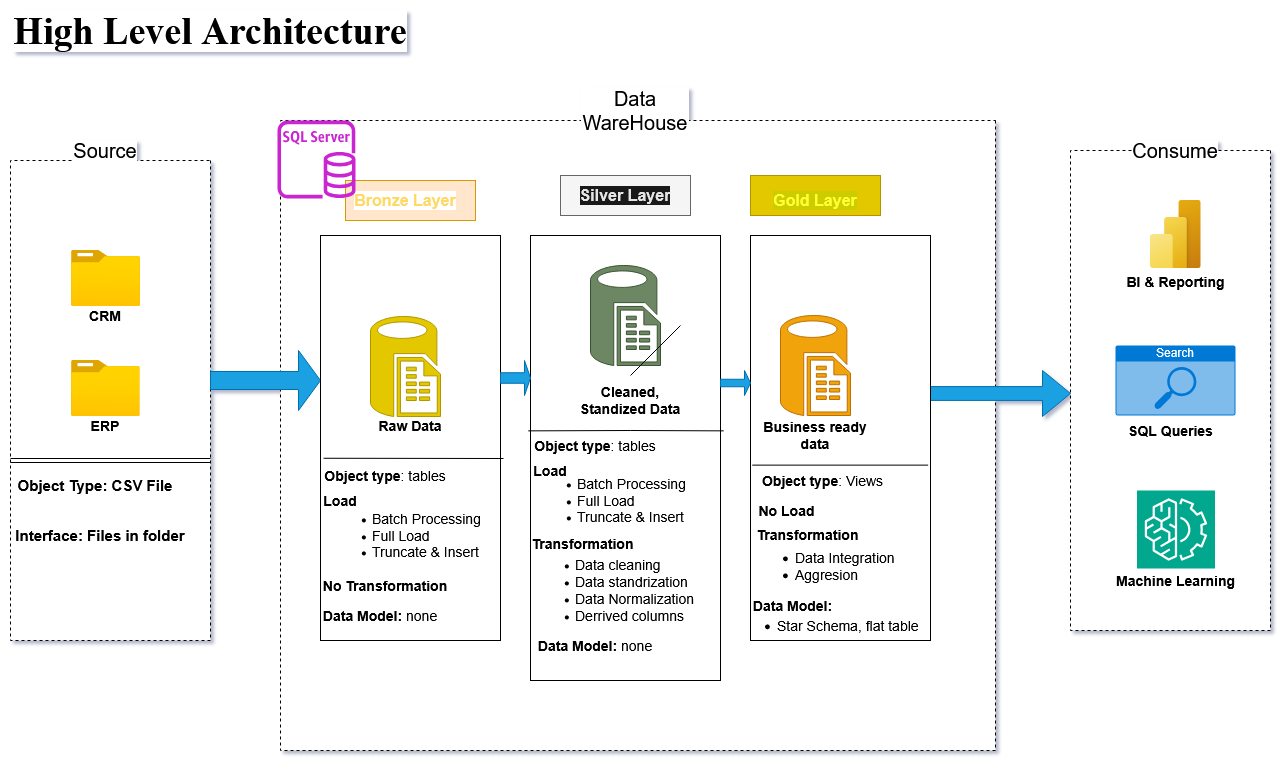

The diagram above was exported from draw.io. Its source (the exported page's mxGraphModel, read from the mxfile embedded in the PNG):
<mxGraphModel dx="1400" dy="813" grid="1" gridSize="10" guides="1" tooltips="1" connect="1" arrows="1" fold="1" page="1" pageScale="1" pageWidth="827" pageHeight="1169" math="0" shadow="0">
  <root>
    <mxCell id="0" />
    <mxCell id="1" parent="0" />
    <mxCell id="1P1pAM_2n8wFq243gzPt-1" parent="1" style="text;html=1;whiteSpace=wrap;strokeColor=none;fillColor=none;align=center;verticalAlign=middle;rounded=0;" value="&lt;font style=&quot;font-size: 38px;&quot;&gt;&lt;b&gt;&lt;font face=&quot;Times New Roman&quot; style=&quot;background-color: light-dark(#ffffff, var(--ge-dark-color, #121212));&quot;&gt;High Level Architecture&lt;/font&gt;&lt;/b&gt;&lt;/font&gt;" vertex="1">
      <mxGeometry height="60" width="420" x="30" as="geometry" />
    </mxCell>
    <mxCell id="1P1pAM_2n8wFq243gzPt-2" parent="1" style="rounded=0;whiteSpace=wrap;html=1;direction=south;dashed=1;" value="" vertex="1">
      <mxGeometry height="480" width="200" x="40" y="160" as="geometry" />
    </mxCell>
    <mxCell id="1P1pAM_2n8wFq243gzPt-3" parent="1" style="text;html=1;whiteSpace=wrap;align=center;verticalAlign=middle;rounded=0;" value="&lt;font style=&quot;font-size: 20px; background-color: light-dark(#ffffff, var(--ge-dark-color, #121212));&quot;&gt;Source&lt;/font&gt;" vertex="1">
      <mxGeometry height="40" width="110" x="80" y="130" as="geometry" />
    </mxCell>
    <mxCell id="1P1pAM_2n8wFq243gzPt-6" parent="1" style="rounded=0;whiteSpace=wrap;html=1;direction=south;dashed=1;" value="" vertex="1">
      <mxGeometry height="630" width="715" x="310" y="120" as="geometry" />
    </mxCell>
    <mxCell id="1P1pAM_2n8wFq243gzPt-7" parent="1" style="text;html=1;whiteSpace=wrap;align=center;verticalAlign=middle;rounded=0;strokeColor=none;labelBackgroundColor=default;" value="&lt;font style=&quot;font-size: 20px;&quot;&gt;Data WareHouse&lt;/font&gt;" vertex="1">
      <mxGeometry height="40" width="110" x="610" y="90" as="geometry" />
    </mxCell>
    <mxCell id="1P1pAM_2n8wFq243gzPt-8" parent="1" style="rounded=0;whiteSpace=wrap;html=1;direction=south;dashed=1;" value="" vertex="1">
      <mxGeometry height="480" width="200" x="1100" y="150" as="geometry" />
    </mxCell>
    <mxCell id="1P1pAM_2n8wFq243gzPt-9" parent="1" style="text;html=1;whiteSpace=wrap;align=center;verticalAlign=middle;rounded=0;" value="&lt;font style=&quot;font-size: 20px; background-color: light-dark(#ffffff, var(--ge-dark-color, #121212));&quot;&gt;Consume&lt;/font&gt;" vertex="1">
      <mxGeometry height="40" width="110" x="1150" y="130" as="geometry" />
    </mxCell>
    <mxCell id="1P1pAM_2n8wFq243gzPt-21" parent="1" style="image;aspect=fixed;html=1;points=[];align=center;fontSize=12;image=img/lib/azure2/general/Folder_Blank.svg;" value="" vertex="1">
      <mxGeometry height="56.00000000000001" width="69" x="101" y="250" as="geometry" />
    </mxCell>
    <mxCell id="1P1pAM_2n8wFq243gzPt-22" parent="1" style="text;html=1;whiteSpace=wrap;strokeColor=none;fillColor=none;align=center;verticalAlign=middle;rounded=0;" value="&lt;b&gt;&lt;font style=&quot;font-size: 14px;&quot;&gt;CRM&lt;/font&gt;&lt;/b&gt;" vertex="1">
      <mxGeometry height="30" width="60" x="105" y="300" as="geometry" />
    </mxCell>
    <mxCell id="1P1pAM_2n8wFq243gzPt-24" parent="1" style="image;aspect=fixed;html=1;points=[];align=center;fontSize=12;image=img/lib/azure2/general/Folder_Blank.svg;" value="" vertex="1">
      <mxGeometry height="56.00000000000001" width="69" x="100.5" y="360" as="geometry" />
    </mxCell>
    <mxCell id="1P1pAM_2n8wFq243gzPt-25" parent="1" style="text;html=1;whiteSpace=wrap;strokeColor=none;fillColor=none;align=center;verticalAlign=middle;rounded=0;" value="&lt;b&gt;&lt;font style=&quot;font-size: 14px;&quot;&gt;ERP&lt;/font&gt;&lt;/b&gt;" vertex="1">
      <mxGeometry height="30" width="60" x="105" y="410" as="geometry" />
    </mxCell>
    <mxCell id="1P1pAM_2n8wFq243gzPt-27" parent="1" style="text;html=1;whiteSpace=wrap;strokeColor=none;fillColor=none;align=center;verticalAlign=middle;rounded=0;" value="&lt;b&gt;&lt;font style=&quot;font-size: 15px;&quot;&gt;Object Type: CSV File&lt;/font&gt;&lt;/b&gt;" vertex="1">
      <mxGeometry height="50" width="170" x="40" y="460" as="geometry" />
    </mxCell>
    <mxCell id="1P1pAM_2n8wFq243gzPt-28" parent="1" style="text;html=1;whiteSpace=wrap;strokeColor=none;fillColor=none;align=center;verticalAlign=middle;rounded=0;" value="&lt;b&gt;&lt;font style=&quot;font-size: 15px;&quot;&gt;Interface: Files in folder&lt;/font&gt;&lt;/b&gt;" vertex="1">
      <mxGeometry height="50" width="180" x="40" y="510" as="geometry" />
    </mxCell>
    <mxCell id="1P1pAM_2n8wFq243gzPt-29" parent="1" style="shape=singleArrow;whiteSpace=wrap;html=1;fillColor=#1ba1e2;fontColor=#ffffff;strokeColor=#006EAF;" value="" vertex="1">
      <mxGeometry height="60" width="110" x="240" y="350" as="geometry" />
    </mxCell>
    <mxCell id="1P1pAM_2n8wFq243gzPt-32" parent="1" style="shape=singleArrow;whiteSpace=wrap;html=1;fillColor=#1ba1e2;fontColor=#ffffff;strokeColor=#006EAF;" value="" vertex="1">
      <mxGeometry height="46" width="140" x="960" y="370" as="geometry" />
    </mxCell>
    <mxCell id="1P1pAM_2n8wFq243gzPt-40" edge="1" parent="1" style="shape=link;html=1;rounded=0;startArrow=none;startFill=0;" value="">
      <mxGeometry relative="1" width="100" as="geometry">
        <mxPoint x="40" y="460" as="sourcePoint" />
        <mxPoint x="240" y="460" as="targetPoint" />
      </mxGeometry>
    </mxCell>
    <mxCell id="1P1pAM_2n8wFq243gzPt-48" parent="1" style="rounded=0;whiteSpace=wrap;html=1;fillColor=#ffe6cc;strokeColor=#d79b00;" value="" vertex="1">
      <mxGeometry height="40" width="130" x="375" y="180" as="geometry" />
    </mxCell>
    <mxCell id="1P1pAM_2n8wFq243gzPt-49" parent="1" style="text;html=1;whiteSpace=wrap;strokeColor=none;fillColor=none;align=center;verticalAlign=middle;rounded=0;labelBackgroundColor=#FFFFFF;" value="&lt;b style=&quot;color: rgb(77, 77, 77);&quot;&gt;&lt;font style=&quot;font-size: 16px; color: rgb(255, 217, 102);&quot;&gt;Bronze Layer&lt;/font&gt;&lt;/b&gt;" vertex="1">
      <mxGeometry height="30" width="140" x="365" y="185" as="geometry" />
    </mxCell>
    <mxCell id="1P1pAM_2n8wFq243gzPt-50" parent="1" style="rounded=0;whiteSpace=wrap;html=1;" value="" vertex="1">
      <mxGeometry height="405" width="180" x="350" y="235" as="geometry" />
    </mxCell>
    <mxCell id="1P1pAM_2n8wFq243gzPt-51" parent="1" style="rounded=0;whiteSpace=wrap;html=1;fillColor=#f5f5f5;fontColor=#333333;strokeColor=#666666;" value="" vertex="1">
      <mxGeometry height="40" width="130" x="590" y="175" as="geometry" />
    </mxCell>
    <mxCell id="1P1pAM_2n8wFq243gzPt-52" parent="1" style="text;html=1;whiteSpace=wrap;strokeColor=none;fillColor=none;align=center;verticalAlign=middle;rounded=0;labelBackgroundColor=#1A1A1A;" value="&lt;font style=&quot;font-size: 16px; color: light-dark(rgb(230, 230, 230), rgb(51, 0, 0));&quot;&gt;&lt;b&gt;Silver Layer&lt;/b&gt;&lt;/font&gt;" vertex="1">
      <mxGeometry height="30" width="140" x="585" y="180" as="geometry" />
    </mxCell>
    <mxCell id="1P1pAM_2n8wFq243gzPt-53" parent="1" style="rounded=0;whiteSpace=wrap;html=1;" value="" vertex="1">
      <mxGeometry height="445" width="190" x="560" y="235" as="geometry" />
    </mxCell>
    <mxCell id="1P1pAM_2n8wFq243gzPt-54" parent="1" style="rounded=0;whiteSpace=wrap;html=1;fillColor=#e3c800;fontColor=#000000;strokeColor=#B09500;" value="" vertex="1">
      <mxGeometry height="40" width="130" x="780" y="175" as="geometry" />
    </mxCell>
    <mxCell id="1P1pAM_2n8wFq243gzPt-55" parent="1" style="text;html=1;whiteSpace=wrap;strokeColor=none;fillColor=none;align=center;verticalAlign=middle;rounded=0;labelBackgroundColor=#CCCC00;" value="&lt;b&gt;&lt;span style=&quot;color: rgb(255, 255, 51);&quot;&gt;&lt;font style=&quot;font-size: 16px;&quot;&gt;Gold Layer&lt;/font&gt;&lt;/span&gt;&lt;/b&gt;" vertex="1">
      <mxGeometry height="30" width="140" x="775" y="185" as="geometry" />
    </mxCell>
    <mxCell id="1P1pAM_2n8wFq243gzPt-56" parent="1" style="rounded=0;whiteSpace=wrap;html=1;" value="" vertex="1">
      <mxGeometry height="405" width="180" x="780" y="235" as="geometry" />
    </mxCell>
    <mxCell id="1P1pAM_2n8wFq243gzPt-57" parent="1" style="shape=singleArrow;whiteSpace=wrap;html=1;fillColor=#1ba1e2;strokeColor=#006EAF;fontColor=#ffffff;" value="" vertex="1">
      <mxGeometry height="35" width="30" x="530" y="360" as="geometry" />
    </mxCell>
    <mxCell id="1P1pAM_2n8wFq243gzPt-58" parent="1" style="shape=singleArrow;whiteSpace=wrap;html=1;fillColor=#1ba1e2;fontColor=#ffffff;strokeColor=#006EAF;" value="" vertex="1">
      <mxGeometry height="25" width="30" x="750" y="370" as="geometry" />
    </mxCell>
    <mxCell id="1P1pAM_2n8wFq243gzPt-59" parent="1" style="verticalLabelPosition=bottom;html=1;verticalAlign=top;align=center;strokeColor=#B09500;fillColor=#e3c800;shape=mxgraph.azure.sql_reporting;fontColor=#000000;" value="" vertex="1">
      <mxGeometry height="100" width="70" x="400" y="316" as="geometry" />
    </mxCell>
    <mxCell id="1P1pAM_2n8wFq243gzPt-60" parent="1" style="verticalLabelPosition=bottom;html=1;verticalAlign=top;align=center;strokeColor=#3A5431;fillColor=#6d8764;shape=mxgraph.azure.sql_reporting;fontColor=#ffffff;" value="" vertex="1">
      <mxGeometry height="100" width="70" x="620" y="265" as="geometry" />
    </mxCell>
    <mxCell id="1P1pAM_2n8wFq243gzPt-61" parent="1" style="verticalLabelPosition=bottom;html=1;verticalAlign=top;align=center;strokeColor=#BD7000;fillColor=#f0a30a;shape=mxgraph.azure.sql_reporting;fontColor=#000000;" value="" vertex="1">
      <mxGeometry height="100" width="70" x="810" y="315" as="geometry" />
    </mxCell>
    <mxCell id="1P1pAM_2n8wFq243gzPt-62" parent="1" style="text;html=1;whiteSpace=wrap;strokeColor=none;fillColor=none;align=center;verticalAlign=middle;rounded=0;" value="&lt;b&gt;&lt;font style=&quot;font-size: 14px;&quot;&gt;Raw Data&lt;/font&gt;&lt;/b&gt;" vertex="1">
      <mxGeometry height="40" width="110" x="385" y="405" as="geometry" />
    </mxCell>
    <mxCell id="1P1pAM_2n8wFq243gzPt-63" parent="1" style="text;html=1;whiteSpace=wrap;strokeColor=none;fillColor=none;align=center;verticalAlign=middle;rounded=0;" value="&lt;font style=&quot;font-size: 14px;&quot;&gt;&lt;b&gt;Cleaned, Standized Data&lt;/b&gt;&lt;/font&gt;" vertex="1">
      <mxGeometry height="40" width="110" x="605" y="380" as="geometry" />
    </mxCell>
    <mxCell id="1P1pAM_2n8wFq243gzPt-64" parent="1" style="text;html=1;whiteSpace=wrap;strokeColor=none;fillColor=none;align=center;verticalAlign=middle;rounded=0;" value="&lt;font style=&quot;font-size: 14px;&quot;&gt;&lt;b&gt;Business ready data&lt;/b&gt;&lt;/font&gt;" vertex="1">
      <mxGeometry height="40" width="110" x="790" y="415" as="geometry" />
    </mxCell>
    <mxCell id="1P1pAM_2n8wFq243gzPt-65" edge="1" parent="1" style="endArrow=none;html=1;rounded=0;" value="">
      <mxGeometry height="50" relative="1" width="50" as="geometry">
        <mxPoint x="660" y="375" as="sourcePoint" />
        <mxPoint x="710" y="325" as="targetPoint" />
      </mxGeometry>
    </mxCell>
    <mxCell id="1P1pAM_2n8wFq243gzPt-66" edge="1" parent="1" source="1P1pAM_2n8wFq243gzPt-50" style="endArrow=none;html=1;rounded=0;exitX=0.017;exitY=0.55;exitDx=0;exitDy=0;exitPerimeter=0;" value="">
      <mxGeometry height="50" relative="1" width="50" as="geometry">
        <Array as="points" />
        <mxPoint x="390" y="462" as="sourcePoint" />
        <mxPoint x="533" y="458" as="targetPoint" />
      </mxGeometry>
    </mxCell>
    <mxCell id="1P1pAM_2n8wFq243gzPt-67" edge="1" parent="1" source="1P1pAM_2n8wFq243gzPt-53" style="endArrow=none;html=1;rounded=0;entryX=1.017;entryY=0.439;entryDx=0;entryDy=0;entryPerimeter=0;exitX=-0.012;exitY=0.439;exitDx=0;exitDy=0;exitPerimeter=0;" target="1P1pAM_2n8wFq243gzPt-53" value="">
      <mxGeometry height="50" relative="1" width="50" as="geometry">
        <Array as="points">
          <mxPoint x="660" y="430" />
        </Array>
        <mxPoint x="558" y="460" as="sourcePoint" />
        <mxPoint x="660" y="465" as="targetPoint" />
      </mxGeometry>
    </mxCell>
    <mxCell id="1P1pAM_2n8wFq243gzPt-68" edge="1" parent="1" source="1P1pAM_2n8wFq243gzPt-56" style="endArrow=none;html=1;rounded=0;entryX=0.987;entryY=0.567;entryDx=0;entryDy=0;entryPerimeter=0;exitX=0.01;exitY=0.567;exitDx=0;exitDy=0;exitPerimeter=0;" target="1P1pAM_2n8wFq243gzPt-56" value="">
      <mxGeometry height="50" relative="1" width="50" as="geometry">
        <mxPoint x="770" y="465" as="sourcePoint" />
        <mxPoint x="840" y="465" as="targetPoint" />
      </mxGeometry>
    </mxCell>
    <mxCell id="1P1pAM_2n8wFq243gzPt-69" parent="1" style="text;html=1;whiteSpace=wrap;strokeColor=none;fillColor=none;align=center;verticalAlign=middle;rounded=0;" value="&lt;font style=&quot;font-size: 14px;&quot;&gt;&lt;b&gt;Object type&lt;/b&gt;: tables&lt;/font&gt;" vertex="1">
      <mxGeometry height="30" width="130" x="350" y="460" as="geometry" />
    </mxCell>
    <mxCell id="1P1pAM_2n8wFq243gzPt-95" parent="1" style="text;html=1;whiteSpace=wrap;strokeColor=none;fillColor=none;align=center;verticalAlign=middle;rounded=0;" value="&lt;font style=&quot;font-size: 14px;&quot;&gt;&lt;b&gt;Object type&lt;/b&gt;: tables&lt;/font&gt;" vertex="1">
      <mxGeometry height="10" width="150" x="550" y="440" as="geometry" />
    </mxCell>
    <mxCell id="1P1pAM_2n8wFq243gzPt-96" parent="1" style="text;html=1;whiteSpace=wrap;strokeColor=none;fillColor=none;align=center;verticalAlign=middle;rounded=0;" value="&lt;font style=&quot;font-size: 14px;&quot;&gt;&lt;b&gt;Object type&lt;/b&gt;: Views&lt;/font&gt;" vertex="1">
      <mxGeometry height="30" width="165" x="770" y="465" as="geometry" />
    </mxCell>
    <mxCell id="1P1pAM_2n8wFq243gzPt-99" parent="1" style="text;html=1;whiteSpace=wrap;strokeColor=none;fillColor=none;align=center;verticalAlign=middle;rounded=0;" value="&lt;b&gt;&lt;font style=&quot;font-size: 14px;&quot;&gt;Load&lt;/font&gt;&lt;/b&gt;" vertex="1">
      <mxGeometry height="40" width="120" x="310" y="480" as="geometry" />
    </mxCell>
    <mxCell id="1P1pAM_2n8wFq243gzPt-100" parent="1" style="text;html=1;whiteSpace=wrap;strokeColor=none;fillColor=none;align=left;verticalAlign=middle;rounded=0;" value="&lt;div align=&quot;left&quot;&gt;&lt;ul&gt;&lt;li&gt;&lt;font style=&quot;font-size: 14px;&quot;&gt;Batch Processing&lt;/font&gt;&lt;/li&gt;&lt;li&gt;&lt;font style=&quot;font-size: 14px;&quot;&gt;Full Load&lt;/font&gt;&lt;/li&gt;&lt;li&gt;&lt;font style=&quot;font-size: 14px;&quot;&gt;Truncate &amp;amp; Insert&lt;/font&gt;&lt;/li&gt;&lt;/ul&gt;&lt;/div&gt;" vertex="1">
      <mxGeometry height="70" width="190" x="360" y="500" as="geometry" />
    </mxCell>
    <mxCell id="1P1pAM_2n8wFq243gzPt-101" parent="1" style="text;html=1;whiteSpace=wrap;strokeColor=none;fillColor=none;align=center;verticalAlign=middle;rounded=0;" value="&lt;b&gt;&lt;font style=&quot;font-size: 14px;&quot;&gt;No Transformation&lt;/font&gt;&lt;/b&gt;" vertex="1">
      <mxGeometry height="30" width="170" x="330" y="570" as="geometry" />
    </mxCell>
    <mxCell id="1P1pAM_2n8wFq243gzPt-102" parent="1" style="text;html=1;whiteSpace=wrap;strokeColor=none;fillColor=none;align=center;verticalAlign=middle;rounded=0;" value="&lt;b&gt;&lt;font style=&quot;font-size: 14px;&quot;&gt;Data Model: &lt;/font&gt;&lt;/b&gt;&lt;font style=&quot;font-size: 14px;&quot;&gt;none&lt;/font&gt;" vertex="1">
      <mxGeometry height="30" width="140" x="340" y="600" as="geometry" />
    </mxCell>
    <mxCell id="1P1pAM_2n8wFq243gzPt-103" parent="1" style="text;html=1;whiteSpace=wrap;strokeColor=none;fillColor=none;align=center;verticalAlign=middle;rounded=0;" value="&lt;b&gt;&lt;font style=&quot;font-size: 14px;&quot;&gt;Load&lt;/font&gt;&lt;/b&gt;" vertex="1">
      <mxGeometry height="40" width="120" x="520" y="450" as="geometry" />
    </mxCell>
    <mxCell id="1P1pAM_2n8wFq243gzPt-104" parent="1" style="text;html=1;whiteSpace=wrap;strokeColor=none;fillColor=none;align=left;verticalAlign=middle;rounded=0;" value="&lt;div align=&quot;left&quot;&gt;&lt;ul&gt;&lt;li&gt;&lt;font style=&quot;font-size: 14px;&quot;&gt;Batch Processing&lt;/font&gt;&lt;/li&gt;&lt;li&gt;&lt;font style=&quot;font-size: 14px;&quot;&gt;Full Load&lt;/font&gt;&lt;/li&gt;&lt;li&gt;&lt;font style=&quot;font-size: 14px;&quot;&gt;Truncate &amp;amp; Insert&lt;/font&gt;&lt;/li&gt;&lt;/ul&gt;&lt;/div&gt;" vertex="1">
      <mxGeometry height="70" width="190" x="565" y="465" as="geometry" />
    </mxCell>
    <mxCell id="1P1pAM_2n8wFq243gzPt-106" parent="1" style="text;html=1;whiteSpace=wrap;strokeColor=none;fillColor=none;align=center;verticalAlign=middle;rounded=0;" value="&lt;b&gt;&lt;font style=&quot;font-size: 14px;&quot;&gt;Transformation&lt;/font&gt;&lt;/b&gt;" vertex="1">
      <mxGeometry height="25" width="185" x="520" y="530" as="geometry" />
    </mxCell>
    <mxCell id="1P1pAM_2n8wFq243gzPt-107" parent="1" style="text;html=1;whiteSpace=wrap;strokeColor=none;fillColor=none;align=left;verticalAlign=middle;rounded=0;" value="&lt;ul&gt;&lt;li&gt;&lt;font style=&quot;font-size: 14px;&quot;&gt;Data cleaning&lt;/font&gt;&lt;/li&gt;&lt;li&gt;&lt;font style=&quot;font-size: 14px;&quot;&gt;Data standrization&lt;/font&gt;&lt;/li&gt;&lt;li&gt;&lt;font style=&quot;font-size: 14px;&quot;&gt;Data Normalization&lt;/font&gt;&lt;/li&gt;&lt;li&gt;&lt;font style=&quot;font-size: 14px;&quot;&gt;Derrived columns&lt;/font&gt;&lt;/li&gt;&lt;/ul&gt;" vertex="1">
      <mxGeometry height="60" width="195" x="562.5" y="560" as="geometry" />
    </mxCell>
    <mxCell id="1P1pAM_2n8wFq243gzPt-109" parent="1" style="text;html=1;whiteSpace=wrap;strokeColor=none;fillColor=none;align=center;verticalAlign=middle;rounded=0;" value="&lt;b&gt;&lt;font style=&quot;font-size: 14px;&quot;&gt;Data Model: &lt;/font&gt;&lt;/b&gt;&lt;font style=&quot;font-size: 14px;&quot;&gt;none&lt;/font&gt;" vertex="1">
      <mxGeometry height="30" width="140" x="555" y="630" as="geometry" />
    </mxCell>
    <mxCell id="1P1pAM_2n8wFq243gzPt-110" parent="1" style="text;html=1;whiteSpace=wrap;strokeColor=none;fillColor=none;align=center;verticalAlign=middle;rounded=0;" value="&lt;b&gt;&lt;font style=&quot;font-size: 14px;&quot;&gt;No Load&lt;/font&gt;&lt;/b&gt;" vertex="1">
      <mxGeometry height="40" width="132.5" x="750" y="490" as="geometry" />
    </mxCell>
    <mxCell id="1P1pAM_2n8wFq243gzPt-111" parent="1" style="text;html=1;whiteSpace=wrap;strokeColor=none;fillColor=none;align=center;verticalAlign=middle;rounded=0;" value="&lt;b&gt;&lt;font style=&quot;font-size: 14px;&quot;&gt;Data Model:&lt;/font&gt;&lt;/b&gt;" vertex="1">
      <mxGeometry height="30" width="145" x="750" y="590" as="geometry" />
    </mxCell>
    <mxCell id="1P1pAM_2n8wFq243gzPt-112" parent="1" style="text;html=1;whiteSpace=wrap;strokeColor=none;fillColor=none;align=left;verticalAlign=middle;rounded=0;fontSize=14;" value="&lt;ul&gt;&lt;li&gt;Star Schema, flat table&lt;/li&gt;&lt;/ul&gt;" vertex="1">
      <mxGeometry height="50" width="200" x="765" y="600" as="geometry" />
    </mxCell>
    <mxCell id="1P1pAM_2n8wFq243gzPt-113" parent="1" style="text;html=1;whiteSpace=wrap;strokeColor=none;fillColor=none;align=center;verticalAlign=middle;rounded=0;" value="&lt;b&gt;&lt;font style=&quot;font-size: 14px;&quot;&gt;Transformation&lt;/font&gt;&lt;/b&gt;" vertex="1">
      <mxGeometry height="27.5" width="175" x="750" y="520" as="geometry" />
    </mxCell>
    <mxCell id="1P1pAM_2n8wFq243gzPt-114" parent="1" style="text;html=1;whiteSpace=wrap;strokeColor=none;fillColor=none;align=left;verticalAlign=middle;rounded=0;fontSize=14;" value="&lt;div align=&quot;left&quot;&gt;&lt;ul&gt;&lt;li&gt;Data Integration&lt;/li&gt;&lt;li&gt;Aggresion&lt;/li&gt;&lt;/ul&gt;&lt;/div&gt;" vertex="1">
      <mxGeometry height="37.5" width="165" x="782.5" y="547.5" as="geometry" />
    </mxCell>
    <mxCell id="1P1pAM_2n8wFq243gzPt-115" parent="1" style="image;aspect=fixed;html=1;points=[];align=center;fontSize=12;image=img/lib/azure2/power_platform/PowerBI.svg;" value="" vertex="1">
      <mxGeometry height="68" width="51" x="1179.5" y="200" as="geometry" />
    </mxCell>
    <mxCell id="1P1pAM_2n8wFq243gzPt-116" parent="1" style="html=1;whiteSpace=wrap;strokeColor=none;fillColor=#0079D6;labelPosition=center;verticalLabelPosition=middle;verticalAlign=top;align=center;fontSize=12;outlineConnect=0;spacingTop=-6;fontColor=#FFFFFF;sketch=0;shape=mxgraph.sitemap.search;" value="Search" vertex="1">
      <mxGeometry height="70" width="120" x="1145" y="345" as="geometry" />
    </mxCell>
    <mxCell id="1P1pAM_2n8wFq243gzPt-117" parent="1" style="sketch=0;points=[[0,0,0],[0.25,0,0],[0.5,0,0],[0.75,0,0],[1,0,0],[0,1,0],[0.25,1,0],[0.5,1,0],[0.75,1,0],[1,1,0],[0,0.25,0],[0,0.5,0],[0,0.75,0],[1,0.25,0],[1,0.5,0],[1,0.75,0]];outlineConnect=0;fontColor=#232F3E;fillColor=#01A88D;strokeColor=#ffffff;dashed=0;verticalLabelPosition=bottom;verticalAlign=top;align=center;html=1;fontSize=12;fontStyle=0;aspect=fixed;shape=mxgraph.aws4.resourceIcon;resIcon=mxgraph.aws4.machine_learning;" value="" vertex="1">
      <mxGeometry height="78" width="78" x="1166.5" y="490" as="geometry" />
    </mxCell>
    <mxCell id="1P1pAM_2n8wFq243gzPt-118" parent="1" style="text;html=1;whiteSpace=wrap;strokeColor=none;fillColor=none;align=center;verticalAlign=middle;rounded=0;" value="&lt;b&gt;&lt;font style=&quot;font-size: 14px;&quot;&gt;BI &amp;amp; Reporting&lt;/font&gt;&lt;/b&gt;" vertex="1">
      <mxGeometry height="50" width="135" x="1138" y="256" as="geometry" />
    </mxCell>
    <mxCell id="1P1pAM_2n8wFq243gzPt-119" parent="1" style="text;html=1;whiteSpace=wrap;strokeColor=none;fillColor=none;align=center;verticalAlign=middle;rounded=0;" value="&lt;font style=&quot;font-size: 14px;&quot;&gt;&lt;b&gt;SQL Queries&lt;/b&gt;&lt;/font&gt;" vertex="1">
      <mxGeometry height="60" width="205" x="1097.5" y="400" as="geometry" />
    </mxCell>
    <mxCell id="1P1pAM_2n8wFq243gzPt-121" parent="1" style="text;html=1;whiteSpace=wrap;strokeColor=none;fillColor=none;align=center;verticalAlign=middle;rounded=0;" value="&lt;font style=&quot;font-size: 14px;&quot;&gt;&lt;b&gt;Machine Learning&lt;/b&gt;&lt;/font&gt;" vertex="1">
      <mxGeometry height="50" width="135" x="1138" y="555" as="geometry" />
    </mxCell>
    <mxCell id="1P1pAM_2n8wFq243gzPt-122" parent="1" style="sketch=0;outlineConnect=0;fontColor=#232F3E;gradientColor=none;fillColor=#C925D1;strokeColor=none;dashed=0;verticalLabelPosition=bottom;verticalAlign=top;align=center;html=1;fontSize=12;fontStyle=0;aspect=fixed;pointerEvents=1;shape=mxgraph.aws4.rds_sql_server_instance;labelBackgroundColor=light-dark(#FFFFFF,#6D6D6D);" value="" vertex="1">
      <mxGeometry height="78" width="78" x="307" y="120" as="geometry" />
    </mxCell>
  </root>
</mxGraphModel>